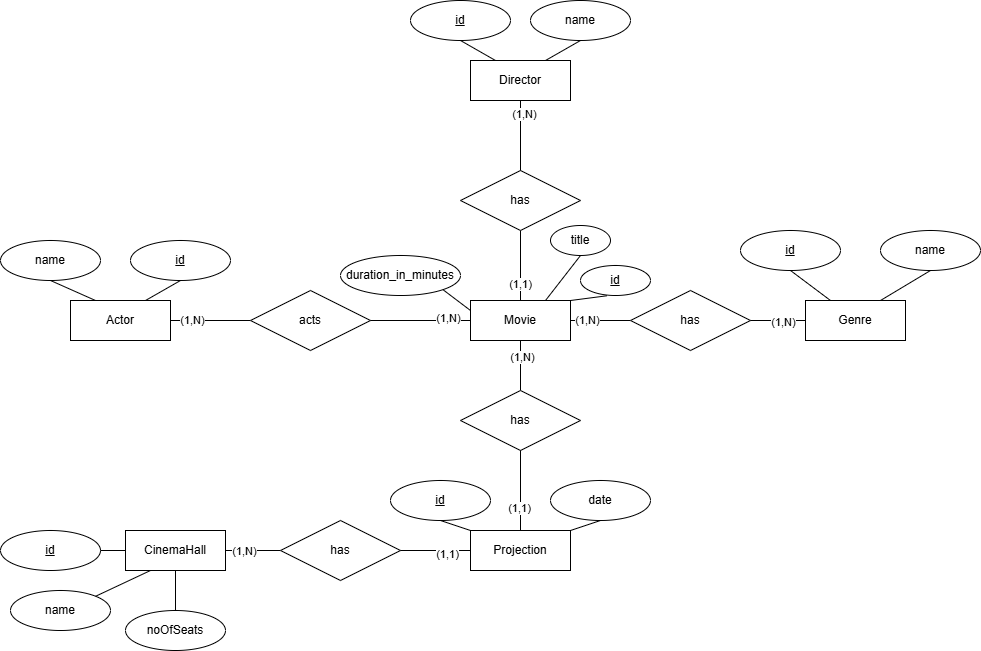

The diagram above was exported from draw.io. Its source (the exported page's mxGraphModel, read from the mxfile embedded in the PNG):
<mxGraphModel dx="601" dy="653" grid="1" gridSize="10" guides="1" tooltips="1" connect="1" arrows="1" fold="1" page="1" pageScale="1" pageWidth="850" pageHeight="1100" math="0" shadow="0">
  <root>
    <mxCell id="0" />
    <mxCell id="1" parent="0" />
    <mxCell id="038l_MGqVgyKVjpW9fVD-2" value="Actor" style="whiteSpace=wrap;html=1;align=center;" parent="1" vertex="1">
      <mxGeometry x="240" y="370" width="100" height="40" as="geometry" />
    </mxCell>
    <mxCell id="038l_MGqVgyKVjpW9fVD-3" value="id" style="ellipse;whiteSpace=wrap;html=1;align=center;fontStyle=4;" parent="1" vertex="1">
      <mxGeometry x="300" y="310" width="100" height="40" as="geometry" />
    </mxCell>
    <mxCell id="038l_MGqVgyKVjpW9fVD-4" value="name" style="ellipse;whiteSpace=wrap;html=1;align=center;" parent="1" vertex="1">
      <mxGeometry x="170" y="310" width="100" height="40" as="geometry" />
    </mxCell>
    <mxCell id="038l_MGqVgyKVjpW9fVD-6" value="" style="endArrow=none;html=1;rounded=0;entryX=1;entryY=0.5;entryDx=0;entryDy=0;exitX=0;exitY=0.5;exitDx=0;exitDy=0;" parent="1" source="038l_MGqVgyKVjpW9fVD-8" target="038l_MGqVgyKVjpW9fVD-2" edge="1">
      <mxGeometry relative="1" as="geometry">
        <mxPoint x="690" y="240" as="sourcePoint" />
        <mxPoint x="750" y="230" as="targetPoint" />
      </mxGeometry>
    </mxCell>
    <mxCell id="038l_MGqVgyKVjpW9fVD-13" value="(1,N)" style="edgeLabel;html=1;align=center;verticalAlign=middle;resizable=0;points=[];" parent="038l_MGqVgyKVjpW9fVD-6" connectable="0" vertex="1">
      <mxGeometry x="0.4571" y="-1" relative="1" as="geometry">
        <mxPoint as="offset" />
      </mxGeometry>
    </mxCell>
    <mxCell id="038l_MGqVgyKVjpW9fVD-8" value="acts" style="shape=rhombus;perimeter=rhombusPerimeter;whiteSpace=wrap;html=1;align=center;" parent="1" vertex="1">
      <mxGeometry x="420" y="360" width="120" height="60" as="geometry" />
    </mxCell>
    <mxCell id="038l_MGqVgyKVjpW9fVD-9" value="" style="endArrow=none;html=1;rounded=0;exitX=1;exitY=0.5;exitDx=0;exitDy=0;entryX=0;entryY=0.5;entryDx=0;entryDy=0;" parent="1" source="038l_MGqVgyKVjpW9fVD-8" target="038l_MGqVgyKVjpW9fVD-10" edge="1">
      <mxGeometry relative="1" as="geometry">
        <mxPoint x="590" y="230" as="sourcePoint" />
        <mxPoint x="500" y="340" as="targetPoint" />
      </mxGeometry>
    </mxCell>
    <mxCell id="038l_MGqVgyKVjpW9fVD-14" value="(1,N)" style="edgeLabel;html=1;align=center;verticalAlign=middle;resizable=0;points=[];" parent="038l_MGqVgyKVjpW9fVD-9" connectable="0" vertex="1">
      <mxGeometry x="0.6" y="3" relative="1" as="geometry">
        <mxPoint x="-3" as="offset" />
      </mxGeometry>
    </mxCell>
    <mxCell id="038l_MGqVgyKVjpW9fVD-10" value="Movie" style="whiteSpace=wrap;html=1;align=center;" parent="1" vertex="1">
      <mxGeometry x="640" y="370" width="100" height="40" as="geometry" />
    </mxCell>
    <mxCell id="038l_MGqVgyKVjpW9fVD-11" value="" style="endArrow=none;html=1;rounded=0;exitX=0.5;exitY=1;exitDx=0;exitDy=0;entryX=0.75;entryY=0;entryDx=0;entryDy=0;" parent="1" source="038l_MGqVgyKVjpW9fVD-3" target="038l_MGqVgyKVjpW9fVD-2" edge="1">
      <mxGeometry relative="1" as="geometry">
        <mxPoint x="190" y="550" as="sourcePoint" />
        <mxPoint x="350" y="550" as="targetPoint" />
      </mxGeometry>
    </mxCell>
    <mxCell id="038l_MGqVgyKVjpW9fVD-12" value="" style="endArrow=none;html=1;rounded=0;exitX=0.5;exitY=1;exitDx=0;exitDy=0;entryX=0.25;entryY=0;entryDx=0;entryDy=0;" parent="1" source="038l_MGqVgyKVjpW9fVD-4" target="038l_MGqVgyKVjpW9fVD-2" edge="1">
      <mxGeometry relative="1" as="geometry">
        <mxPoint x="190" y="550" as="sourcePoint" />
        <mxPoint x="350" y="550" as="targetPoint" />
      </mxGeometry>
    </mxCell>
    <mxCell id="038l_MGqVgyKVjpW9fVD-15" value="Genre" style="whiteSpace=wrap;html=1;align=center;" parent="1" vertex="1">
      <mxGeometry x="975" y="370" width="100" height="40" as="geometry" />
    </mxCell>
    <mxCell id="038l_MGqVgyKVjpW9fVD-16" value="" style="endArrow=none;html=1;rounded=0;exitX=1;exitY=0.5;exitDx=0;exitDy=0;" parent="1" source="038l_MGqVgyKVjpW9fVD-10" target="038l_MGqVgyKVjpW9fVD-17" edge="1">
      <mxGeometry relative="1" as="geometry">
        <mxPoint x="770" y="330" as="sourcePoint" />
        <mxPoint x="820" y="390" as="targetPoint" />
      </mxGeometry>
    </mxCell>
    <mxCell id="038l_MGqVgyKVjpW9fVD-19" value="(1,N)" style="edgeLabel;html=1;align=center;verticalAlign=middle;resizable=0;points=[];" parent="038l_MGqVgyKVjpW9fVD-16" connectable="0" vertex="1">
      <mxGeometry x="-0.4515" y="1" relative="1" as="geometry">
        <mxPoint as="offset" />
      </mxGeometry>
    </mxCell>
    <mxCell id="038l_MGqVgyKVjpW9fVD-17" value="has" style="shape=rhombus;perimeter=rhombusPerimeter;whiteSpace=wrap;html=1;align=center;" parent="1" vertex="1">
      <mxGeometry x="800" y="360" width="120" height="60" as="geometry" />
    </mxCell>
    <mxCell id="038l_MGqVgyKVjpW9fVD-18" value="" style="endArrow=none;html=1;rounded=0;exitX=1;exitY=0.5;exitDx=0;exitDy=0;entryX=0;entryY=0.5;entryDx=0;entryDy=0;" parent="1" source="038l_MGqVgyKVjpW9fVD-17" target="038l_MGqVgyKVjpW9fVD-15" edge="1">
      <mxGeometry relative="1" as="geometry">
        <mxPoint x="770" y="330" as="sourcePoint" />
        <mxPoint x="930" y="330" as="targetPoint" />
      </mxGeometry>
    </mxCell>
    <mxCell id="038l_MGqVgyKVjpW9fVD-20" value="(1,N)" style="edgeLabel;html=1;align=center;verticalAlign=middle;resizable=0;points=[];" parent="038l_MGqVgyKVjpW9fVD-18" connectable="0" vertex="1">
      <mxGeometry x="0.1802" y="-1" relative="1" as="geometry">
        <mxPoint as="offset" />
      </mxGeometry>
    </mxCell>
    <mxCell id="038l_MGqVgyKVjpW9fVD-21" value="CinemaHall" style="whiteSpace=wrap;html=1;align=center;" parent="1" vertex="1">
      <mxGeometry x="295" y="600" width="100" height="40" as="geometry" />
    </mxCell>
    <mxCell id="038l_MGqVgyKVjpW9fVD-22" value="&lt;u&gt;id&lt;/u&gt;" style="ellipse;whiteSpace=wrap;html=1;align=center;" parent="1" vertex="1">
      <mxGeometry x="170" y="600" width="100" height="40" as="geometry" />
    </mxCell>
    <mxCell id="038l_MGqVgyKVjpW9fVD-23" value="name" style="ellipse;whiteSpace=wrap;html=1;align=center;" parent="1" vertex="1">
      <mxGeometry x="180" y="660" width="100" height="40" as="geometry" />
    </mxCell>
    <mxCell id="038l_MGqVgyKVjpW9fVD-24" value="" style="endArrow=none;html=1;rounded=0;exitX=1;exitY=0.5;exitDx=0;exitDy=0;entryX=0;entryY=0.5;entryDx=0;entryDy=0;" parent="1" source="038l_MGqVgyKVjpW9fVD-22" target="038l_MGqVgyKVjpW9fVD-21" edge="1">
      <mxGeometry relative="1" as="geometry">
        <mxPoint x="270" y="760" as="sourcePoint" />
        <mxPoint x="430" y="760" as="targetPoint" />
      </mxGeometry>
    </mxCell>
    <mxCell id="038l_MGqVgyKVjpW9fVD-26" value="Projection" style="whiteSpace=wrap;html=1;align=center;" parent="1" vertex="1">
      <mxGeometry x="640" y="600" width="100" height="40" as="geometry" />
    </mxCell>
    <mxCell id="038l_MGqVgyKVjpW9fVD-27" value="" style="endArrow=none;html=1;rounded=0;exitX=1;exitY=0.5;exitDx=0;exitDy=0;" parent="1" source="038l_MGqVgyKVjpW9fVD-21" target="038l_MGqVgyKVjpW9fVD-28" edge="1">
      <mxGeometry relative="1" as="geometry">
        <mxPoint x="410" y="760" as="sourcePoint" />
        <mxPoint x="480" y="630" as="targetPoint" />
      </mxGeometry>
    </mxCell>
    <mxCell id="038l_MGqVgyKVjpW9fVD-30" value="(1,N)" style="edgeLabel;html=1;align=center;verticalAlign=middle;resizable=0;points=[];" parent="038l_MGqVgyKVjpW9fVD-27" connectable="0" vertex="1">
      <mxGeometry x="-0.3289" relative="1" as="geometry">
        <mxPoint as="offset" />
      </mxGeometry>
    </mxCell>
    <mxCell id="038l_MGqVgyKVjpW9fVD-28" value="has" style="shape=rhombus;perimeter=rhombusPerimeter;whiteSpace=wrap;html=1;align=center;" parent="1" vertex="1">
      <mxGeometry x="450" y="590" width="120" height="60" as="geometry" />
    </mxCell>
    <mxCell id="038l_MGqVgyKVjpW9fVD-29" value="" style="endArrow=none;html=1;rounded=0;exitX=1;exitY=0.5;exitDx=0;exitDy=0;entryX=0;entryY=0.5;entryDx=0;entryDy=0;" parent="1" source="038l_MGqVgyKVjpW9fVD-28" target="038l_MGqVgyKVjpW9fVD-26" edge="1">
      <mxGeometry relative="1" as="geometry">
        <mxPoint x="410" y="760" as="sourcePoint" />
        <mxPoint x="570" y="760" as="targetPoint" />
      </mxGeometry>
    </mxCell>
    <mxCell id="038l_MGqVgyKVjpW9fVD-31" value="(1,1)" style="edgeLabel;html=1;align=center;verticalAlign=middle;resizable=0;points=[];" parent="038l_MGqVgyKVjpW9fVD-29" connectable="0" vertex="1">
      <mxGeometry x="0.3273" y="-3" relative="1" as="geometry">
        <mxPoint as="offset" />
      </mxGeometry>
    </mxCell>
    <mxCell id="038l_MGqVgyKVjpW9fVD-32" value="" style="endArrow=none;html=1;rounded=0;entryX=0.5;entryY=1;entryDx=0;entryDy=0;exitX=0.5;exitY=0;exitDx=0;exitDy=0;" parent="1" source="038l_MGqVgyKVjpW9fVD-33" target="038l_MGqVgyKVjpW9fVD-21" edge="1">
      <mxGeometry relative="1" as="geometry">
        <mxPoint x="345" y="680" as="sourcePoint" />
        <mxPoint x="380" y="710" as="targetPoint" />
      </mxGeometry>
    </mxCell>
    <mxCell id="038l_MGqVgyKVjpW9fVD-33" value="noOfSeats" style="ellipse;whiteSpace=wrap;html=1;align=center;" parent="1" vertex="1">
      <mxGeometry x="295" y="680" width="100" height="40" as="geometry" />
    </mxCell>
    <mxCell id="038l_MGqVgyKVjpW9fVD-34" value="id" style="ellipse;whiteSpace=wrap;html=1;align=center;fontStyle=4;" parent="1" vertex="1">
      <mxGeometry x="560" y="550" width="100" height="40" as="geometry" />
    </mxCell>
    <mxCell id="038l_MGqVgyKVjpW9fVD-35" value="" style="endArrow=none;html=1;rounded=0;exitX=0.5;exitY=1;exitDx=0;exitDy=0;entryX=0;entryY=0;entryDx=0;entryDy=0;" parent="1" source="038l_MGqVgyKVjpW9fVD-34" target="038l_MGqVgyKVjpW9fVD-26" edge="1">
      <mxGeometry relative="1" as="geometry">
        <mxPoint x="440" y="710" as="sourcePoint" />
        <mxPoint x="600" y="710" as="targetPoint" />
      </mxGeometry>
    </mxCell>
    <mxCell id="038l_MGqVgyKVjpW9fVD-37" value="id" style="ellipse;whiteSpace=wrap;html=1;align=center;fontStyle=4;" parent="1" vertex="1">
      <mxGeometry x="750" y="335" width="70" height="30" as="geometry" />
    </mxCell>
    <mxCell id="038l_MGqVgyKVjpW9fVD-38" value="" style="endArrow=none;html=1;rounded=0;exitX=0.378;exitY=1.009;exitDx=0;exitDy=0;entryX=1;entryY=0;entryDx=0;entryDy=0;exitPerimeter=0;" parent="1" source="038l_MGqVgyKVjpW9fVD-37" target="038l_MGqVgyKVjpW9fVD-10" edge="1">
      <mxGeometry relative="1" as="geometry">
        <mxPoint x="650" y="290" as="sourcePoint" />
        <mxPoint x="810" y="290" as="targetPoint" />
      </mxGeometry>
    </mxCell>
    <mxCell id="038l_MGqVgyKVjpW9fVD-39" value="title" style="ellipse;whiteSpace=wrap;html=1;align=center;" parent="1" vertex="1">
      <mxGeometry x="720" y="295" width="60" height="30" as="geometry" />
    </mxCell>
    <mxCell id="038l_MGqVgyKVjpW9fVD-40" value="" style="endArrow=none;html=1;rounded=0;entryX=0.75;entryY=0;entryDx=0;entryDy=0;exitX=0.5;exitY=1;exitDx=0;exitDy=0;" parent="1" source="038l_MGqVgyKVjpW9fVD-39" target="038l_MGqVgyKVjpW9fVD-10" edge="1">
      <mxGeometry relative="1" as="geometry">
        <mxPoint x="760" y="300" as="sourcePoint" />
        <mxPoint x="810" y="290" as="targetPoint" />
      </mxGeometry>
    </mxCell>
    <mxCell id="038l_MGqVgyKVjpW9fVD-41" value="duration_in_minutes" style="ellipse;whiteSpace=wrap;html=1;align=center;" parent="1" vertex="1">
      <mxGeometry x="510" y="325" width="120" height="40" as="geometry" />
    </mxCell>
    <mxCell id="038l_MGqVgyKVjpW9fVD-42" value="" style="endArrow=none;html=1;rounded=0;exitX=1;exitY=1;exitDx=0;exitDy=0;entryX=0;entryY=0.25;entryDx=0;entryDy=0;" parent="1" source="038l_MGqVgyKVjpW9fVD-41" target="038l_MGqVgyKVjpW9fVD-10" edge="1">
      <mxGeometry relative="1" as="geometry">
        <mxPoint x="680" y="350" as="sourcePoint" />
        <mxPoint x="840" y="350" as="targetPoint" />
      </mxGeometry>
    </mxCell>
    <mxCell id="038l_MGqVgyKVjpW9fVD-43" value="" style="endArrow=none;html=1;rounded=0;entryX=0.25;entryY=1;entryDx=0;entryDy=0;exitX=1;exitY=0;exitDx=0;exitDy=0;" parent="1" source="038l_MGqVgyKVjpW9fVD-23" target="038l_MGqVgyKVjpW9fVD-21" edge="1">
      <mxGeometry relative="1" as="geometry">
        <mxPoint x="220" y="620" as="sourcePoint" />
        <mxPoint x="380" y="620" as="targetPoint" />
      </mxGeometry>
    </mxCell>
    <mxCell id="038l_MGqVgyKVjpW9fVD-44" value="&lt;u&gt;id&lt;/u&gt;" style="ellipse;whiteSpace=wrap;html=1;align=center;" parent="1" vertex="1">
      <mxGeometry x="910" y="300" width="100" height="40" as="geometry" />
    </mxCell>
    <mxCell id="038l_MGqVgyKVjpW9fVD-45" value="name" style="ellipse;whiteSpace=wrap;html=1;align=center;" parent="1" vertex="1">
      <mxGeometry x="1050" y="300" width="100" height="40" as="geometry" />
    </mxCell>
    <mxCell id="038l_MGqVgyKVjpW9fVD-46" value="" style="endArrow=none;html=1;rounded=0;exitX=0.5;exitY=1;exitDx=0;exitDy=0;entryX=0.25;entryY=0;entryDx=0;entryDy=0;" parent="1" source="038l_MGqVgyKVjpW9fVD-44" target="038l_MGqVgyKVjpW9fVD-15" edge="1">
      <mxGeometry relative="1" as="geometry">
        <mxPoint x="770" y="500" as="sourcePoint" />
        <mxPoint x="930" y="500" as="targetPoint" />
      </mxGeometry>
    </mxCell>
    <mxCell id="038l_MGqVgyKVjpW9fVD-47" value="" style="endArrow=none;html=1;rounded=0;entryX=0.5;entryY=1;entryDx=0;entryDy=0;exitX=0.75;exitY=0;exitDx=0;exitDy=0;" parent="1" source="038l_MGqVgyKVjpW9fVD-15" target="038l_MGqVgyKVjpW9fVD-45" edge="1">
      <mxGeometry relative="1" as="geometry">
        <mxPoint x="770" y="500" as="sourcePoint" />
        <mxPoint x="930" y="500" as="targetPoint" />
      </mxGeometry>
    </mxCell>
    <mxCell id="038l_MGqVgyKVjpW9fVD-48" value="" style="endArrow=none;html=1;rounded=0;exitX=0.5;exitY=1;exitDx=0;exitDy=0;" parent="1" source="038l_MGqVgyKVjpW9fVD-10" target="038l_MGqVgyKVjpW9fVD-49" edge="1">
      <mxGeometry relative="1" as="geometry">
        <mxPoint x="510" y="580" as="sourcePoint" />
        <mxPoint x="690" y="490" as="targetPoint" />
      </mxGeometry>
    </mxCell>
    <mxCell id="038l_MGqVgyKVjpW9fVD-51" value="(1,N)" style="edgeLabel;html=1;align=center;verticalAlign=middle;resizable=0;points=[];" parent="038l_MGqVgyKVjpW9fVD-48" connectable="0" vertex="1">
      <mxGeometry x="-0.3714" y="1" relative="1" as="geometry">
        <mxPoint as="offset" />
      </mxGeometry>
    </mxCell>
    <mxCell id="038l_MGqVgyKVjpW9fVD-49" value="has" style="shape=rhombus;perimeter=rhombusPerimeter;whiteSpace=wrap;html=1;align=center;" parent="1" vertex="1">
      <mxGeometry x="630" y="460" width="120" height="60" as="geometry" />
    </mxCell>
    <mxCell id="038l_MGqVgyKVjpW9fVD-50" value="" style="endArrow=none;html=1;rounded=0;entryX=0.5;entryY=1;entryDx=0;entryDy=0;exitX=0.5;exitY=0;exitDx=0;exitDy=0;" parent="1" source="038l_MGqVgyKVjpW9fVD-26" target="038l_MGqVgyKVjpW9fVD-49" edge="1">
      <mxGeometry relative="1" as="geometry">
        <mxPoint x="470" y="550" as="sourcePoint" />
        <mxPoint x="630" y="550" as="targetPoint" />
      </mxGeometry>
    </mxCell>
    <mxCell id="038l_MGqVgyKVjpW9fVD-52" value="(1,1)" style="edgeLabel;html=1;align=center;verticalAlign=middle;resizable=0;points=[];" parent="038l_MGqVgyKVjpW9fVD-50" connectable="0" vertex="1">
      <mxGeometry x="-0.4286" y="2" relative="1" as="geometry">
        <mxPoint as="offset" />
      </mxGeometry>
    </mxCell>
    <mxCell id="038l_MGqVgyKVjpW9fVD-53" value="date" style="ellipse;whiteSpace=wrap;html=1;align=center;" parent="1" vertex="1">
      <mxGeometry x="720" y="550" width="100" height="40" as="geometry" />
    </mxCell>
    <mxCell id="038l_MGqVgyKVjpW9fVD-54" value="" style="endArrow=none;html=1;rounded=0;entryX=0.5;entryY=1;entryDx=0;entryDy=0;exitX=1;exitY=0;exitDx=0;exitDy=0;" parent="1" source="038l_MGqVgyKVjpW9fVD-26" target="038l_MGqVgyKVjpW9fVD-53" edge="1">
      <mxGeometry relative="1" as="geometry">
        <mxPoint x="630" y="530" as="sourcePoint" />
        <mxPoint x="790" y="530" as="targetPoint" />
      </mxGeometry>
    </mxCell>
    <mxCell id="038l_MGqVgyKVjpW9fVD-55" value="Director" style="whiteSpace=wrap;html=1;align=center;" parent="1" vertex="1">
      <mxGeometry x="640" y="130" width="100" height="40" as="geometry" />
    </mxCell>
    <mxCell id="038l_MGqVgyKVjpW9fVD-56" value="" style="endArrow=none;html=1;rounded=0;entryX=0.5;entryY=0;entryDx=0;entryDy=0;exitX=0.5;exitY=1;exitDx=0;exitDy=0;" parent="1" source="038l_MGqVgyKVjpW9fVD-57" target="038l_MGqVgyKVjpW9fVD-10" edge="1">
      <mxGeometry relative="1" as="geometry">
        <mxPoint x="690" y="300" as="sourcePoint" />
        <mxPoint x="740" y="350" as="targetPoint" />
      </mxGeometry>
    </mxCell>
    <mxCell id="038l_MGqVgyKVjpW9fVD-59" value="(1,1)" style="edgeLabel;html=1;align=center;verticalAlign=middle;resizable=0;points=[];" parent="038l_MGqVgyKVjpW9fVD-56" connectable="0" vertex="1">
      <mxGeometry x="0.5081" y="-1" relative="1" as="geometry">
        <mxPoint as="offset" />
      </mxGeometry>
    </mxCell>
    <mxCell id="038l_MGqVgyKVjpW9fVD-57" value="has" style="shape=rhombus;perimeter=rhombusPerimeter;whiteSpace=wrap;html=1;align=center;" parent="1" vertex="1">
      <mxGeometry x="630" y="240" width="120" height="60" as="geometry" />
    </mxCell>
    <mxCell id="038l_MGqVgyKVjpW9fVD-58" value="" style="endArrow=none;html=1;rounded=0;entryX=0.5;entryY=0;entryDx=0;entryDy=0;exitX=0.5;exitY=1;exitDx=0;exitDy=0;" parent="1" source="038l_MGqVgyKVjpW9fVD-55" target="038l_MGqVgyKVjpW9fVD-57" edge="1">
      <mxGeometry relative="1" as="geometry">
        <mxPoint x="580" y="350" as="sourcePoint" />
        <mxPoint x="740" y="350" as="targetPoint" />
      </mxGeometry>
    </mxCell>
    <mxCell id="038l_MGqVgyKVjpW9fVD-60" value="(1,N)" style="edgeLabel;html=1;align=center;verticalAlign=middle;resizable=0;points=[];" parent="038l_MGqVgyKVjpW9fVD-58" connectable="0" vertex="1">
      <mxGeometry x="-0.6052" y="3" relative="1" as="geometry">
        <mxPoint as="offset" />
      </mxGeometry>
    </mxCell>
    <mxCell id="038l_MGqVgyKVjpW9fVD-61" value="&lt;u&gt;id&lt;/u&gt;" style="ellipse;whiteSpace=wrap;html=1;align=center;" parent="1" vertex="1">
      <mxGeometry x="580" y="70" width="100" height="40" as="geometry" />
    </mxCell>
    <mxCell id="038l_MGqVgyKVjpW9fVD-62" value="name" style="ellipse;whiteSpace=wrap;html=1;align=center;" parent="1" vertex="1">
      <mxGeometry x="700" y="70" width="100" height="40" as="geometry" />
    </mxCell>
    <mxCell id="038l_MGqVgyKVjpW9fVD-63" value="" style="endArrow=none;html=1;rounded=0;exitX=0.5;exitY=1;exitDx=0;exitDy=0;entryX=0.25;entryY=0;entryDx=0;entryDy=0;" parent="1" source="038l_MGqVgyKVjpW9fVD-61" target="038l_MGqVgyKVjpW9fVD-55" edge="1">
      <mxGeometry relative="1" as="geometry">
        <mxPoint x="580" y="240" as="sourcePoint" />
        <mxPoint x="740" y="240" as="targetPoint" />
      </mxGeometry>
    </mxCell>
    <mxCell id="038l_MGqVgyKVjpW9fVD-64" value="" style="endArrow=none;html=1;rounded=0;entryX=0.5;entryY=1;entryDx=0;entryDy=0;exitX=0.75;exitY=0;exitDx=0;exitDy=0;" parent="1" source="038l_MGqVgyKVjpW9fVD-55" target="038l_MGqVgyKVjpW9fVD-62" edge="1">
      <mxGeometry relative="1" as="geometry">
        <mxPoint x="580" y="240" as="sourcePoint" />
        <mxPoint x="740" y="240" as="targetPoint" />
      </mxGeometry>
    </mxCell>
  </root>
</mxGraphModel>